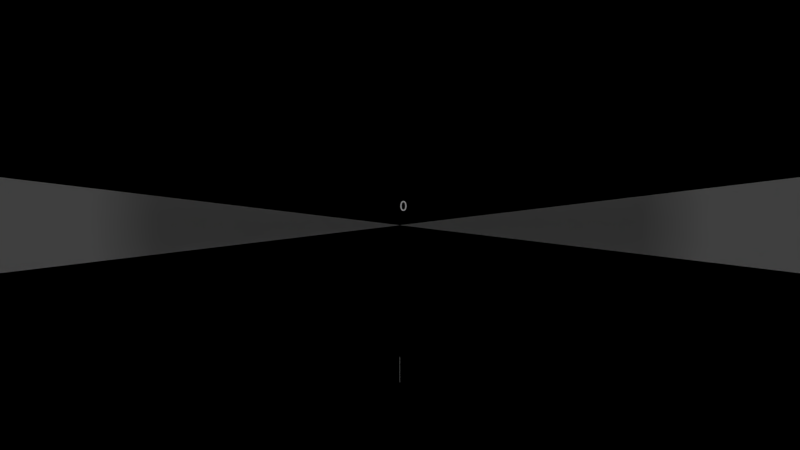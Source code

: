 # Source: audiosculpture-rig_-_frames_glow.blend  (saved by Blender 2.76.0; exported with 4.5.12 LTS)
import bpy
from mathutils import Matrix  # noqa: F401  (used for matrix-valued properties, if any)

bpy.ops.wm.read_factory_settings(use_empty=True)
scene = bpy.context.scene
scene.name = '1 main'

# ---- collections
col_collection_6 = bpy.data.collections.new('Collection 6'); scene.collection.children.link(col_collection_6)
col_collection_12 = bpy.data.collections.new('Collection 12'); scene.collection.children.link(col_collection_12)
col_collection_12.hide_render = True
col_collection_12.hide_viewport = True
col_collection_13 = bpy.data.collections.new('Collection 13'); scene.collection.children.link(col_collection_13)
col_collection_14 = bpy.data.collections.new('Collection 14'); scene.collection.children.link(col_collection_14)
col_collection_16 = bpy.data.collections.new('Collection 16'); scene.collection.children.link(col_collection_16)

# ---- materials (node trees are filled in below, after node groups)
mat_note_material_1_1 = bpy.data.materials.new('Note.Material.1.1')
mat_note_material_1_1.alpha_threshold = 0.0
mat_note_material_1_1.use_transparent_shadow = False
mat_note_material_1_1.preview_render_type = 'FLAT'
mat_note_material_1_1.diffuse_color = (0.0, 0.2159, 1.0, 1.0)
mat_note_material_1_1.roughness = 0.5
mat_note_material_1_1.specular_intensity = 1.0
mat_note_material_1_1.line_color = (0.0, 0.0, 0.0, 0.05)
mat_mirror = bpy.data.materials.new('Mirror')
mat_mirror.alpha_threshold = 0.0
mat_mirror.use_transparent_shadow = False
mat_mirror.roughness = 0.5
mat_mirror.specular_intensity = 1.0
mat_pitchline_arrow_material = bpy.data.materials.new('PitchLine.Arrow.Material')
mat_pitchline_arrow_material.alpha_threshold = 0.0
mat_pitchline_arrow_material.use_transparent_shadow = False
mat_pitchline_arrow_material.roughness = 0.5
mat_pitchline_arrow_material.specular_intensity = 0.0
mat_pitchline_text_material = bpy.data.materials.new('PitchLine.Text.Material')
mat_pitchline_text_material.alpha_threshold = 0.0
mat_pitchline_text_material.use_transparent_shadow = False
mat_pitchline_text_material.roughness = 0.5
mat_pitchline_text_material.specular_intensity = 0.0

# ---- material node trees

# ---- world
world_world = bpy.data.worlds.new('World'); scene.world = world_world
world_world.color = (0.0, 0.0, 0.0)
world_world.use_sun_shadow = False
world_world.sun_shadow_jitter_overblur = 0.0
world_world.cycles.sampling_method = 'MANUAL'
world_world.cycles.sample_map_resolution = 256

# ---- cameras
cam_camera_main = bpy.data.cameras.new('Camera.Main')
cam_camera_main.clip_start = 0.001
cam_camera_main.clip_end = 1e+04
cam_camera_main.lens = 35.0
cam_camera_main.sensor_width = 32.0
cam_camera_main.sensor_height = 18.0
cam_camera_main.show_limits = True
cam_camera_main.dof.focus_distance = 0.0
cam_camera_main.dof.aperture_fstop = 128.0

# ---- lights
light_sun_003 = bpy.data.lights.new('Sun.003', 'SUN')
light_sun_003.transmission_factor = 0.0
light_sun_003.angle = 0.1993
light_sun_003.energy = 0.25
light_sun_003.shadow_buffer_clip_start = 0.5
light_sun_003.shadow_soft_size = 0.1
light_sun_003.shadow_cascade_max_distance = 1000.0
light_sun_003.cycles.use_multiple_importance_sampling = False
light_sun_002 = bpy.data.lights.new('Sun.002', 'SUN')
light_sun_002.transmission_factor = 0.0
light_sun_002.angle = 0.1993
light_sun_002.energy = 0.25
light_sun_002.shadow_buffer_clip_start = 0.5
light_sun_002.shadow_soft_size = 0.1
light_sun_002.shadow_cascade_max_distance = 1000.0
light_sun_002.cycles.use_multiple_importance_sampling = False
light_sun_001 = bpy.data.lights.new('Sun.001', 'SUN')
light_sun_001.transmission_factor = 0.0
light_sun_001.angle = 0.1993
light_sun_001.energy = 0.25
light_sun_001.shadow_buffer_clip_start = 0.5
light_sun_001.shadow_soft_size = 0.1
light_sun_001.shadow_cascade_max_distance = 1000.0
light_sun_001.cycles.use_multiple_importance_sampling = False
light_sun = bpy.data.lights.new('Sun', 'SUN')
light_sun.transmission_factor = 0.0
light_sun.angle = 0.1993
light_sun.energy = 0.25
light_sun.shadow_buffer_clip_start = 0.5
light_sun.shadow_soft_size = 0.1
light_sun.shadow_cascade_max_distance = 1000.0
light_sun.cycles.use_multiple_importance_sampling = False

# ---- meshes
me_cylinder_000 = bpy.data.meshes.new('Cylinder.000')
me_cylinder_000.from_pydata([], [], [])
_uv = me_cylinder_000.uv_layers.new(name='UVMap')
_uv.uv.foreach_set('vector', [])
me_cylinder_000.materials.append(mat_note_material_1_1)
me_cylinder_000.use_remesh_preserve_volume = False
me_cylinder_000.use_remesh_preserve_attributes = False
me_cylinder_000.use_mirror_vertex_groups = False
me_cylinder_000.update()
me_cube = bpy.data.meshes.new('Cube')
me_cube.from_pydata([(0.0, -5.0, -0.5), (0.0, 5.0, -0.5), (2e+04, 5.0, -0.5), (2e+04, -5.0, -0.5), (0.0, -5.0, 0.5), (0.0, 5.0, 0.5), (2e+04, 5.0, 0.5), (2e+04, -5.0, 0.5)], [], [(5, 6, 2, 1), (7, 4, 0, 3)])
me_cube.materials.append(mat_mirror)
me_cube.use_remesh_preserve_volume = False
me_cube.use_remesh_preserve_attributes = False
me_cube.use_mirror_vertex_groups = False
me_cube.update()
me_plane_001 = bpy.data.meshes.new('Plane.001')
me_plane_001.from_pydata([(-7.451e-09, 8.537e-10, -1.02), (-7.451e-09, -0.004871, -1.012), (-7.451e-09, 0.004871, -1.012)], [], [(1, 2, 0)])
me_plane_001.materials.append(mat_pitchline_arrow_material)
me_plane_001.use_remesh_preserve_volume = False
me_plane_001.use_remesh_preserve_attributes = False
me_plane_001.use_mirror_vertex_groups = False
me_plane_001.update()
me_plane = bpy.data.meshes.new('Plane')
me_plane.from_pydata([(-7.55e-08, -0.0005, -1.195), (-5.662e-08, 0.0005, -1.015), (-7.55e-08, 0.0005, -1.195), (-7.451e-09, 8.537e-10, -1.02), (-7.451e-09, -0.004871, -1.012), (-7.451e-09, 0.004871, -1.012), (-5.662e-08, -0.0005, -1.015)], [], [(0, 2, 1, 6), (4, 5, 3)])
me_plane.materials.append(mat_pitchline_arrow_material)
me_plane.use_remesh_preserve_volume = False
me_plane.use_remesh_preserve_attributes = False
me_plane.use_mirror_vertex_groups = False
me_plane.update()

# ---- curves / text
txt_text = bpy.data.curves.new('Text', 'FONT')
txt_text.dimensions = '2D'
txt_text.body = '0'
txt_text.materials.append(mat_pitchline_text_material)
txt_text.use_path_clamp = True
txt_text.bevel_resolution = 0
txt_text.size = 0.1

# ---- objects
ob_note_main_1_1 = bpy.data.objects.new('Note.Main.1.1', me_cylinder_000)
ob_track_scale_x = bpy.data.objects.new('.Track.Scale.X', None)
ob_track_location_x = bpy.data.objects.new('.Track.Location.X', None)
ob_note_scale_yz = bpy.data.objects.new('.Note.Scale.YZ', None)
ob_mirror_walls = bpy.data.objects.new('Mirror.Walls', me_cube)
ob_pitchline_text_arrow_00 = bpy.data.objects.new('PitchLine.Text.Arrow.00', me_plane_001)
ob_pitchline_text_0 = bpy.data.objects.new('PitchLine.Text.0', txt_text)
ob_pitchline_text_arrow_0 = bpy.data.objects.new('PitchLine.Text.Arrow.0', me_plane)
ob_sun_003 = bpy.data.objects.new('Sun.003', light_sun_003)
ob_sun_002 = bpy.data.objects.new('Sun.002', light_sun_002)
ob_sun_001 = bpy.data.objects.new('Sun.001', light_sun_001)
ob_sun = bpy.data.objects.new('Sun', light_sun)
ob_camera = bpy.data.objects.new('Camera', cam_camera_main)

# ---- transforms, parenting, visibility, modifiers, constraints
ob_note_main_1_1.location = (6.0, 0.0, 0.0)
ob_note_main_1_1.scale = (3.0, 1.0, 1.0)
ob_note_main_1_1.lineart.crease_threshold = 0.0
ob_note_main_1_1.material_slots[0].link = 'OBJECT'; ob_note_main_1_1.material_slots[0].material = mat_note_material_1_1
_c = ob_note_main_1_1.constraints.new('CHILD_OF'); _c.name = 'ChildOf.002'
_c.active = False
_c.target = ob_track_location_x
_c.use_location_y = False
_c.use_location_z = False
_c.use_rotation_x = False
_c.use_rotation_y = False
_c.use_rotation_z = False
_c.use_scale_x = False
_c.use_scale_y = False
_c.use_scale_z = False
_c.set_inverse_pending = False
ob_track_scale_x.location = (0.0, 0.0, 0.0)
ob_track_scale_x.lock_location = (True, True, True)
ob_track_scale_x.lock_scale = (False, True, True)
ob_track_scale_x.empty_image_offset = (0.0, 0.0)
ob_track_scale_x.lineart.crease_threshold = 0.0
ob_track_location_x.location = (0.0, -2.0, 0.0)
ob_track_location_x.lock_location = (False, True, True)
ob_track_location_x.lock_rotation = (True, True, True)
ob_track_location_x.lock_scale = (True, True, True)
ob_track_location_x.empty_image_offset = (0.0, 0.0)
ob_track_location_x.lineart.crease_threshold = 0.0
_c = ob_track_location_x.constraints.new('CHILD_OF'); _c.name = 'ChildOf'
_c.target = ob_track_scale_x
_c.use_rotation_x = False
_c.use_rotation_y = False
_c.use_rotation_z = False
_c.set_inverse_pending = False
ob_note_scale_yz.location = (0.0, 2.0, 0.0)
ob_note_scale_yz.scale = (0.01, 0.01, 0.01)
ob_note_scale_yz.lock_location = (True, False, True)
ob_note_scale_yz.lock_rotation = (True, True, True)
ob_note_scale_yz.empty_display_size = 100.0
ob_note_scale_yz.empty_image_offset = (0.0, 0.0)
ob_note_scale_yz.lineart.crease_threshold = 0.0
_c = ob_note_scale_yz.constraints.new('LIMIT_SCALE'); _c.name = 'Limit Scaling'
_c.active = False
_c.use_min_x = True
_c.use_min_y = True
_c.use_min_z = True
_c.use_max_x = True
_c.use_max_y = True
_c.use_max_z = True
_c.max_x = 1.0
_c.max_y = 1.0
_c.max_z = 1.0
ob_mirror_walls.location = (0.0, 0.0, -0.1)
ob_mirror_walls.scale = (1.0, 1.0, 1.2)
ob_mirror_walls.lineart.crease_threshold = 0.0
ob_pitchline_text_arrow_00.location = (0.1, 0.0, 0.0)
ob_pitchline_text_arrow_00.lineart.crease_threshold = 0.0
ob_pitchline_text_0.location = (0.1, 0.0, 0.0)
ob_pitchline_text_0.rotation_euler = (1.571, -7.55e-08, -1.571)
ob_pitchline_text_0.lineart.crease_threshold = 0.0
ob_pitchline_text_arrow_0.location = (0.1, 0.0, 0.0)
ob_pitchline_text_arrow_0.lineart.crease_threshold = 0.0
ob_sun_003.location = (-10.0, 0.0, 10.0)
ob_sun_003.rotation_euler = (-6.254e-08, -0.7854, -1.344e-07)
ob_sun_003.lineart.crease_threshold = 0.0
ob_sun_002.location = (-10.0, -10.0, -1.907e-06)
ob_sun_002.rotation_euler = (-4.712, 2.552e-07, -0.7854)
ob_sun_002.lineart.crease_threshold = 0.0
ob_sun_001.location = (-10.0, 10.0, 9.537e-07)
ob_sun_001.rotation_euler = (-1.571, -1.484e-07, 0.7854)
ob_sun_001.lineart.crease_threshold = 0.0
ob_sun.location = (-10.0, 1.51e-06, -10.0)
ob_sun.rotation_euler = (-3.142, 0.7854, 2.854e-07)
ob_sun.lineart.crease_threshold = 0.0
ob_camera.location = (-6.0, 1.421e-13, -0.1)
ob_camera.rotation_euler = (1.571, 0.0, -1.571)
ob_camera.scale = (1.0, 1.0, 1.0)
ob_camera.lineart.crease_threshold = 0.0

# ---- collection membership
col_collection_6.objects.link(ob_note_main_1_1)
col_collection_12.objects.link(ob_track_scale_x)
col_collection_12.objects.link(ob_track_location_x)
col_collection_12.objects.link(ob_note_scale_yz)
col_collection_13.objects.link(ob_mirror_walls)
col_collection_14.objects.link(ob_pitchline_text_arrow_00)
col_collection_14.objects.link(ob_pitchline_text_0)
col_collection_14.objects.link(ob_pitchline_text_arrow_0)
col_collection_16.objects.link(ob_sun_003)
col_collection_16.objects.link(ob_sun_002)
col_collection_16.objects.link(ob_sun_001)
col_collection_16.objects.link(ob_sun)
col_collection_16.objects.link(ob_camera)
def _layer_coll(name, lc=None):
    lc = lc or bpy.context.view_layer.layer_collection
    for c in lc.children:
        if c.name == name: return c
        r = _layer_coll(name, c)
        if r: return r
_layer_coll('Collection 12').indirect_only = True

# ---- scene / render settings (as saved in the file)
scene.camera = ob_camera
scene.frame_start = 0; scene.frame_end = 10000; scene.frame_set(0)
scene.render.engine = 'BLENDER_EEVEE_NEXT'
scene.render.image_settings.color_mode = 'RGB'
scene.render.image_settings.compression = 100
scene.render.resolution_x = 3840
scene.render.resolution_y = 2160
scene.render.fps = 30
scene.render.frame_map_old = 1
scene.render.frame_map_new = 1
scene.render.dither_intensity = 0.0
scene.render.use_sequencer = False
scene.render.bake_margin = 2
scene.render.bake_bias = 0.0
scene.cycles.use_denoising = False
scene.cycles.samples = 100
scene.cycles.sampling_pattern = 'TABULATED_SOBOL'
scene.cycles.light_sampling_threshold = 0.0
scene.cycles.use_adaptive_sampling = False
scene.cycles.use_light_tree = False
scene.cycles.blur_glossy = 0.0
scene.cycles.volume_bounces = 1
scene.cycles.pixel_filter_type = 'GAUSSIAN'
scene.cycles.sample_clamp_indirect = 0.0
scene.view_settings.view_transform = 'Standard'
bpy.context.view_layer.update()
